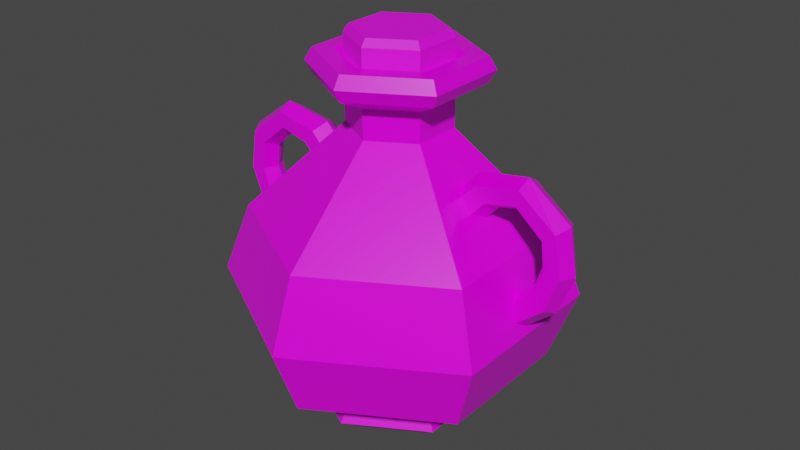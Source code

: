 # Source: Red_Potion_16.blend  (saved by Blender 2.91.10; exported with 4.5.12 LTS)
import bpy
from mathutils import Matrix  # noqa: F401  (used for matrix-valued properties, if any)

bpy.ops.wm.read_factory_settings(use_empty=True)
scene = bpy.context.scene
scene.name = 'Scene'

# ---- collections
col_collection = bpy.data.collections.new('Collection'); scene.collection.children.link(col_collection)

# ---- images (referenced by path relative to the original .blend; pixels are not part of the script)
import os
ASSET_DIR = os.environ.get("B2B_ASSET_DIR", "")  # directory of the original .blend (textures are referenced by path, not embedded)
HERE = os.path.dirname(os.path.abspath(__file__))  # packed textures are extracted next to this script under _unpacked/

def load_image(name, relpath, width, height, colorspace="sRGB"):
    """Load a texture the original file referenced (path relative to the .blend, or extracted next to this script)."""
    p = next((c for c in (os.path.join(HERE, relpath), os.path.join(ASSET_DIR, relpath)) if relpath and os.path.exists(c)), "")
    if p:
        img = bpy.data.images.load(p, check_existing=True)
        img.name = name
    else:  # same state as the original file: an image datablock whose file is absent (Cycles renders it pink)
        img = bpy.data.images.new(name, width, height)
        img.source = "FILE"
        img.filepath = "//" + (relpath or name)
    img.colorspace_settings.name = colorspace
    return img
img_color_png_085 = load_image('Color.png.085', 'Color.png', 1024, 1024, 'sRGB')

# ---- materials (node trees are filled in below, after node groups)
mat_rlow_085 = bpy.data.materials.new('RLOW.085')
mat_rlow_085.use_transparent_shadow = False
mat_rhigh_085 = bpy.data.materials.new('RHIGH.085')
mat_rhigh_085.use_transparent_shadow = False

# ---- material node trees
mat_rlow_085.use_nodes = True; mat_rlow_085.node_tree.nodes.clear()
_N = mat_rlow_085.node_tree.nodes; _L = mat_rlow_085.node_tree.links
n0 = _N.new('ShaderNodeBsdfPrincipled'); n0.name = 'Principled BSDF'; n0.location = (10, 300)
n0.distribution = 'GGX'
n0.subsurface_method = 'BURLEY'
n0.inputs[2].default_value = 0.3
n0.inputs[3].default_value = 1.45
n0.inputs[27].default_value = (0.0, 0.0, 0.0, 1.0)
n0.inputs[28].default_value = 1.0
n1 = _N.new('ShaderNodeOutputMaterial'); n1.name = 'Material Output'; n1.location = (300, 300)
n2 = _N.new('ShaderNodeTexImage'); n2.name = 'Image Texture'; n2.location = (-280, 280)
n2.image = img_color_png_085
_L.new(n0.outputs[0], n1.inputs[0])
_L.new(n2.outputs[0], n0.inputs[0])
n1.is_active_output = True
mat_rhigh_085.use_nodes = True; mat_rhigh_085.node_tree.nodes.clear()
_N = mat_rhigh_085.node_tree.nodes; _L = mat_rhigh_085.node_tree.links
n0 = _N.new('ShaderNodeBsdfPrincipled'); n0.name = 'Principled BSDF'; n0.location = (10, 300)
n0.distribution = 'GGX'
n0.subsurface_method = 'BURLEY'
n0.inputs[2].default_value = 0.65
n0.inputs[3].default_value = 1.45
n0.inputs[27].default_value = (0.0, 0.0, 0.0, 1.0)
n0.inputs[28].default_value = 1.0
n1 = _N.new('ShaderNodeOutputMaterial'); n1.name = 'Material Output'; n1.location = (300, 300)
n2 = _N.new('ShaderNodeTexImage'); n2.name = 'Image Texture'; n2.location = (-280, 280)
n2.image = img_color_png_085
_L.new(n0.outputs[0], n1.inputs[0])
_L.new(n2.outputs[0], n0.inputs[0])
n1.is_active_output = True

# ---- world
world_world = bpy.data.worlds.new('World'); scene.world = world_world
world_world.use_nodes = True; world_world.node_tree.nodes.clear()
_N = world_world.node_tree.nodes; _L = world_world.node_tree.links
n0 = _N.new('ShaderNodeOutputWorld'); n0.name = 'World Output'; n0.location = (300, 300)
n1 = _N.new('ShaderNodeBackground'); n1.name = 'Background'; n1.location = (10, 300)
n1.inputs[0].default_value = (0.05088, 0.05088, 0.05088, 1.0)
_L.new(n1.outputs[0], n0.inputs[0])
n0.is_active_output = True
world_world.color = (0.05088, 0.05088, 0.05088)
world_world.use_sun_shadow = False
world_world.sun_shadow_jitter_overblur = 0.0

# ---- meshes
me_cylinder_094 = bpy.data.meshes.new('Cylinder.094')
me_cylinder_094.from_pydata([(-0.02315, 0.01283, 0.1233), (-0.02571, 0.01428, 0.1189), (-0.02291, -0.0136, 0.1233), (-0.02545, -0.0151, 0.1189), (0.0001052, -0.02661, 0.1233), (0.0001321, -0.02956, 0.1189), (0.02288, -0.01319, 0.1233), (0.02544, -0.01463, 0.1189), (0.02264, 0.01325, 0.1233), (0.02517, 0.01475, 0.1189), (-0.0003772, 0.02626, 0.1233), (-0.0004041, 0.0292, 0.1189), (-0.02571, 0.01428, 0.1011), (-0.02545, -0.0151, 0.1011), (-0.0004041, 0.0292, 0.1011), (0.0001321, -0.02956, 0.1011), (0.02544, -0.01463, 0.1011), (0.02517, 0.01475, 0.1011), (-0.01266, -0.02233, 0.1011), (0.01239, 0.02198, 0.1011), (-0.03553, 0.02007, -0.1045), (-0.04549, 0.0257, -0.09589), (-0.0004028, 0.04078, -0.1045), (-0.0005072, 0.05222, -0.09589), (0.0351, 0.02072, -0.1045), (0.04495, 0.02653, -0.09589), (0.03547, -0.02006, -0.1045), (0.04542, -0.02568, -0.09589), (0.0003413, -0.04076, -0.1045), (0.0004457, -0.0522, -0.09589), (-0.03516, -0.0207, -0.1045), (-0.04501, -0.02651, -0.09589), (-0.07465, 0.04219, -0.0666), (-0.0004926, 0.05062, 0.1025), (-0.04363, -0.02569, 0.1025), (-0.0008129, 0.08573, -0.0666), (0.04403, -0.02489, 0.1025), (0.07381, 0.04355, -0.0666), (0.000431, -0.0506, 0.1025), (0.07459, -0.04217, -0.0666), (0.04356, 0.02571, 0.1025), (0.0007515, -0.08571, -0.0666), (-0.04409, 0.02491, 0.1025), (-0.07387, -0.04353, -0.0666), (-0.04, -0.02356, 0.1098), (0.0003926, -0.04639, 0.1098), (0.04036, -0.02282, 0.1098), (0.03994, 0.02358, 0.1098), (-0.0004542, 0.04641, 0.1098), (-0.04042, 0.02284, 0.1098), (-0.04042, 0.02284, 0.09513), (-0.0004542, 0.04641, 0.09513), (0.03994, 0.02358, 0.09513), (0.04036, -0.02282, 0.09513), (0.0003927, -0.04639, 0.09513), (-0.04, -0.02356, 0.09513), (-0.02539, -0.01494, 0.08687), (0.0002379, -0.02943, 0.08687), (0.0256, -0.01448, 0.08687), (0.02533, 0.01496, 0.08687), (-0.0002994, 0.02945, 0.08687), (-0.02566, 0.0145, 0.08687), (-0.02566, 0.0145, 0.06949), (-0.0002994, 0.02945, 0.06949), (0.02533, 0.01496, 0.06949), (0.0256, -0.01448, 0.06949), (0.0002379, -0.02943, 0.06949), (-0.02539, -0.01494, 0.06949), (-0.07438, -0.04383, 0.01501), (0.0007569, -0.0863, 0.01501), (0.07511, -0.04246, 0.01501), (0.07432, 0.04385, 0.01501), (-0.0008184, 0.08632, 0.01501), (-0.07517, 0.04248, 0.01501), (-0.03025, -0.01781, 0.1098), (0.0002893, -0.03507, 0.1098), (0.03051, -0.01725, 0.1098), (0.03019, 0.01783, 0.1098), (-0.0003508, 0.03509, 0.1098), (-0.03057, 0.01727, 0.1098), (-0.02461, -0.01448, 0.1048), (0.0002296, -0.02853, 0.1048), (0.02481, -0.01403, 0.1048), (0.02455, 0.0145, 0.1048), (-0.0002912, 0.02855, 0.1048), (-0.02487, 0.01405, 0.1048), (0.05691, -8.615e-06, 0.03148), (0.05268, -0.008941, 0.0344), (0.04422, -0.008941, 0.04025), (0.03999, -8.63e-06, 0.04317), (0.04422, 0.008924, 0.04025), (0.05268, 0.008924, 0.0344), (0.06295, 0.008924, 0.04529), (0.05672, 0.008924, 0.05343), (0.0536, -8.624e-06, 0.0575), (0.05672, -0.008941, 0.05343), (0.06295, -0.008941, 0.04529), (0.06607, -8.615e-06, 0.04122), (0.08116, 0.00806, 0.04905), (0.08231, 0.00806, 0.0582), (0.08289, -8.625e-06, 0.06278), (0.08231, -0.008078, 0.0582), (0.08116, -0.008078, 0.04905), (0.08058, -8.62e-06, 0.04447), (0.09749, 0.00806, 0.03528), (0.1049, 0.00806, 0.04084), (0.1086, -8.639e-06, 0.04362), (0.1049, -0.008078, 0.04084), (0.09749, -0.008078, 0.03528), (0.09377, -8.622e-06, 0.03249), (0.09938, 0.00806, 0.01816), (0.1086, 0.00806, 0.01718), (0.1133, -8.636e-06, 0.01669), (0.1086, -0.008078, 0.01718), (0.09938, -0.008078, 0.01816), (0.09475, -8.625e-06, 0.01866), (0.09363, 0.00806, 0.002236), (0.1005, 0.00806, -0.003953), (0.104, -8.625e-06, -0.007048), (0.1005, -0.008078, -0.003953), (0.09363, -0.008078, 0.002236), (0.09018, -8.619e-06, 0.00533), (0.08133, 0.00806, -0.008615), (0.08476, 0.00806, -0.01719), (0.08647, -8.62e-06, -0.02148), (0.08476, -0.008078, -0.01719), (0.08133, -0.008078, -0.008615), (0.07962, -8.617e-06, -0.004326), (-0.05626, -8.589e-06, 0.03148), (-0.05203, 0.008924, 0.0344), (-0.04357, 0.008924, 0.04025), (-0.03935, -8.582e-06, 0.04317), (-0.04357, -0.008941, 0.04025), (-0.05203, -0.008941, 0.0344), (-0.0623, -0.008941, 0.04529), (-0.05607, -0.008941, 0.05343), (-0.05296, -8.583e-06, 0.0575), (-0.05607, 0.008924, 0.05343), (-0.0623, 0.008924, 0.04529), (-0.06542, -8.597e-06, 0.04122), (-0.08051, -0.008078, 0.04905), (-0.08167, -0.008078, 0.0582), (-0.08224, -8.588e-06, 0.06278), (-0.08167, 0.00806, 0.0582), (-0.08051, 0.00806, 0.04905), (-0.07993, -8.587e-06, 0.04447), (-0.09684, -0.008078, 0.03528), (-0.1043, -0.008078, 0.04084), (-0.108, -8.595e-06, 0.04362), (-0.1043, 0.00806, 0.04084), (-0.09684, 0.00806, 0.03528), (-0.09312, -8.596e-06, 0.03249), (-0.09873, -0.008078, 0.01816), (-0.108, -0.008078, 0.01718), (-0.1126, -8.591e-06, 0.01669), (-0.108, 0.00806, 0.01718), (-0.09873, 0.00806, 0.01816), (-0.0941, -8.587e-06, 0.01866), (-0.09298, -0.008078, 0.002236), (-0.09989, -0.008078, -0.003953), (-0.1033, -8.603e-06, -0.007048), (-0.09989, 0.00806, -0.003953), (-0.09298, 0.00806, 0.002236), (-0.08953, -8.59e-06, 0.00533), (-0.08069, -0.008078, -0.008615), (-0.08411, -0.008078, -0.01719), (-0.08582, -8.598e-06, -0.02148), (-0.08411, 0.00806, -0.01719), (-0.08069, 0.00806, -0.008615), (-0.07897, -8.591e-06, -0.004326), (-0.04097, 0.02315, -0.08742), (-0.0004599, 0.04704, -0.08742), (-0.04054, -0.02388, -0.08742), (0.04048, 0.0239, -0.08742), (0.04091, -0.02313, -0.08742), (0.0003984, -0.04702, -0.08742), (0.0008965, -0.1016, -0.0258), (-0.0009579, 0.1016, -0.0258), (0.08843, -0.04999, -0.0258), (0.0875, 0.05162, -0.0258), (-0.08849, 0.05001, -0.0258), (-0.08756, -0.0516, -0.0258)], [], [(1, 3, 2, 0), (3, 5, 4, 2), (5, 7, 6, 4), (7, 9, 8, 6), (9, 11, 10, 8), (11, 1, 0, 10), (0, 2, 4, 6, 8, 10), (1, 12, 13, 3), (5, 15, 16, 7), (11, 14, 12, 1), (9, 17, 19, 14, 11), (7, 16, 17, 9), (3, 13, 18, 15, 5), (171, 35, 37, 173), (174, 39, 41, 175), (175, 41, 43, 172), (172, 43, 32, 170), (173, 37, 39, 174), (54, 53, 36, 38), (21, 23, 22, 20), (23, 25, 24, 22), (25, 27, 26, 24), (27, 29, 28, 26), (29, 31, 30, 28), (31, 21, 20, 30), (20, 22, 24, 26, 28, 30), (59, 60, 51, 52), (57, 58, 53, 54), (58, 59, 52, 53), (56, 57, 54, 55), (60, 61, 50, 51), (38, 36, 46, 45), (170, 32, 35, 171), (50, 55, 34, 42), (34, 38, 45, 44), (33, 42, 49, 48), (40, 33, 48, 47), (51, 50, 42, 33), (64, 63, 60, 59), (55, 54, 38, 34), (42, 34, 44, 49), (52, 51, 33, 40), (36, 40, 47, 46), (53, 52, 40, 36), (72, 73, 62, 63), (67, 66, 57, 56), (61, 56, 55, 50), (63, 62, 61, 60), (62, 67, 56, 61), (66, 65, 58, 57), (176, 178, 70, 69), (68, 69, 66, 67), (69, 70, 65, 66), (73, 68, 67, 62), (71, 72, 63, 64), (65, 64, 59, 58), (70, 71, 64, 65), (177, 180, 73, 72), (181, 176, 69, 68), (179, 177, 72, 71), (180, 181, 68, 73), (178, 179, 71, 70), (46, 47, 77, 76), (49, 44, 74, 79), (45, 46, 76, 75), (47, 48, 78, 77), (48, 49, 79, 78), (44, 45, 75, 74), (74, 75, 81, 80), (77, 78, 84, 83), (75, 76, 82, 81), (78, 79, 85, 84), (76, 77, 83, 82), (79, 74, 80, 85), (94, 93, 90, 89), (97, 96, 87, 86), (93, 92, 91, 90), (92, 97, 86, 91), (96, 95, 88, 87), (95, 94, 89, 88), (95, 96, 102, 101), (92, 93, 99, 98), (94, 95, 101, 100), (93, 94, 100, 99), (97, 92, 98, 103), (96, 97, 103, 102), (99, 100, 106, 105), (103, 98, 104, 109), (102, 103, 109, 108), (101, 102, 108, 107), (98, 99, 105, 104), (100, 101, 107, 106), (107, 108, 114, 113), (104, 105, 111, 110), (106, 107, 113, 112), (105, 106, 112, 111), (109, 104, 110, 115), (108, 109, 115, 114), (111, 112, 118, 117), (115, 110, 116, 121), (114, 115, 121, 120), (113, 114, 120, 119), (110, 111, 117, 116), (112, 113, 119, 118), (119, 120, 126, 125), (116, 117, 123, 122), (118, 119, 125, 124), (117, 118, 124, 123), (121, 116, 122, 127), (120, 121, 127, 126), (136, 135, 132, 131), (139, 138, 129, 128), (135, 134, 133, 132), (134, 139, 128, 133), (138, 137, 130, 129), (137, 136, 131, 130), (137, 138, 144, 143), (134, 135, 141, 140), (136, 137, 143, 142), (135, 136, 142, 141), (139, 134, 140, 145), (138, 139, 145, 144), (141, 142, 148, 147), (145, 140, 146, 151), (144, 145, 151, 150), (143, 144, 150, 149), (140, 141, 147, 146), (142, 143, 149, 148), (149, 150, 156, 155), (146, 147, 153, 152), (148, 149, 155, 154), (147, 148, 154, 153), (151, 146, 152, 157), (150, 151, 157, 156), (153, 154, 160, 159), (157, 152, 158, 163), (156, 157, 163, 162), (155, 156, 162, 161), (152, 153, 159, 158), (154, 155, 161, 160), (161, 162, 168, 167), (158, 159, 165, 164), (160, 161, 167, 166), (159, 160, 166, 165), (163, 158, 164, 169), (162, 163, 169, 168), (21, 170, 171, 23), (25, 173, 174, 27), (31, 172, 170, 21), (29, 175, 172, 31), (27, 174, 175, 29), (23, 171, 173, 25), (39, 37, 179, 178), (32, 43, 181, 180), (37, 35, 177, 179), (43, 41, 176, 181), (35, 32, 180, 177), (41, 39, 178, 176)])
me_cylinder_094.polygons.foreach_set('material_index', [1, 1, 1, 1, 1, 1, 1, 1, 1, 1, 1, 1, 1, 0, 0, 0, 0, 0, 0, 0, 0, 0, 0, 0, 0, 0, 0, 0, 0, 0, 0, 0, 0, 0, 0, 0, 0, 0, 0, 0, 0, 0, 0, 0, 0, 0, 0, 0, 0, 0, 0, 0, 0, 0, 0, 0, 0, 0, 0, 0, 0, 0, 0, 0, 0, 0, 0, 0, 0, 0, 0, 0, 0, 0, 0, 0, 0, 0, 0, 0, 0, 0, 0, 0, 0, 0, 0, 0, 0, 0, 0, 0, 0, 0, 0, 0, 0, 0, 0, 0, 0, 0, 0, 0, 0, 0, 0, 0, 0, 0, 0, 0, 0, 0, 0, 0, 0, 0, 0, 0, 0, 0, 0, 0, 0, 0, 0, 0, 0, 0, 0, 0, 0, 0, 0, 0, 0, 0, 0, 0, 0, 0, 0, 0, 0, 0, 0, 0, 0, 0, 0, 0, 0, 0, 0, 0, 0, 0])
_uv = me_cylinder_094.uv_layers.new(name='UVMap')
_uv.uv.foreach_set('vector', [0.7277, 0.9898, 0.7277, 0.9898, 0.7277, 0.9898, 0.7277, 0.9898, 0.7277, 0.9898, 0.7277, 0.9898, 0.7277, 0.9898, 0.7277, 0.9898, 0.7277, 0.9898, 0.7276, 0.9898, 0.7276, 0.9898, 0.7277, 0.9898, 0.7276, 0.9898, 0.7276, 0.9898, 0.7276, 0.9898, 0.7276, 0.9898, 0.7276, 0.9898, 0.7275, 0.9898, 0.7275, 0.9898, 0.7276, 0.9898, 0.7275, 0.9898, 0.7275, 0.9898, 0.7275, 0.9898, 0.7275, 0.9898, 0.7277, 0.9898, 0.7277, 0.9898, 0.7277, 0.9897, 0.7277, 0.9897, 0.7276, 0.9897, 0.7276, 0.9898, 0.7277, 0.9898, 0.7277, 0.9899, 0.7277, 0.9899, 0.7277, 0.9898, 0.7277, 0.9898, 0.7277, 0.9899, 0.7276, 0.9899, 0.7276, 0.9898, 0.7275, 0.9898, 0.7275, 0.9899, 0.7275, 0.9899, 0.7275, 0.9898, 0.7276, 0.9898, 0.7276, 0.9899, 0.7276, 0.9899, 0.7275, 0.9899, 0.7275, 0.9898, 0.7276, 0.9898, 0.7276, 0.9899, 0.7276, 0.9899, 0.7276, 0.9898, 0.7277, 0.9898, 0.7277, 0.9899, 0.7277, 0.9899, 0.7277, 0.9899, 0.7277, 0.9898, 0.2307, 0.9605, 0.2307, 0.9607, 0.2306, 0.9607, 0.2306, 0.9605, 0.2305, 0.9605, 0.2305, 0.9607, 0.2305, 0.9607, 0.2305, 0.9605, 0.2305, 0.9605, 0.2305, 0.9607, 0.2304, 0.9607, 0.2304, 0.9605, 0.2304, 0.9605, 0.2304, 0.9607, 0.2304, 0.9607, 0.2304, 0.9605, 0.2306, 0.9605, 0.2306, 0.9607, 0.2305, 0.9607, 0.2305, 0.9605, 0.2305, 0.9607, 0.2305, 0.9607, 0.2305, 0.9607, 0.2305, 0.9607, 0.2307, 0.9605, 0.2307, 0.9605, 0.2307, 0.9605, 0.2307, 0.9605, 0.2307, 0.9605, 0.2306, 0.9605, 0.2306, 0.9605, 0.2307, 0.9605, 0.2306, 0.9605, 0.2305, 0.9605, 0.2305, 0.9605, 0.2306, 0.9605, 0.2305, 0.9605, 0.2305, 0.9605, 0.2305, 0.9605, 0.2305, 0.9605, 0.2305, 0.9605, 0.2304, 0.9605, 0.2304, 0.9605, 0.2305, 0.9605, 0.2304, 0.9605, 0.2304, 0.9605, 0.2304, 0.9605, 0.2304, 0.9605, 0.2306, 0.9605, 0.2307, 0.9605, 0.2307, 0.9604, 0.2306, 0.9603, 0.2306, 0.9604, 0.2306, 0.9605, 0.2306, 0.9607, 0.2307, 0.9607, 0.2307, 0.9607, 0.2306, 0.9607, 0.2305, 0.9607, 0.2305, 0.9607, 0.2305, 0.9607, 0.2305, 0.9607, 0.2305, 0.9607, 0.2306, 0.9607, 0.2306, 0.9607, 0.2305, 0.9607, 0.2304, 0.9607, 0.2305, 0.9607, 0.2305, 0.9607, 0.2304, 0.9607, 0.2307, 0.9607, 0.2307, 0.9607, 0.2307, 0.9607, 0.2307, 0.9607, 0.2305, 0.9607, 0.2305, 0.9607, 0.2305, 0.9607, 0.2305, 0.9607, 0.2307, 0.9605, 0.2307, 0.9607, 0.2307, 0.9607, 0.2307, 0.9605, 0.2304, 0.9607, 0.2304, 0.9607, 0.2304, 0.9607, 0.2304, 0.9607, 0.2304, 0.9607, 0.2305, 0.9607, 0.2305, 0.9607, 0.2304, 0.9607, 0.2307, 0.9607, 0.2307, 0.9607, 0.2307, 0.9607, 0.2307, 0.9607, 0.2306, 0.9607, 0.2307, 0.9607, 0.2307, 0.9607, 0.2306, 0.9607, 0.2307, 0.9607, 0.2307, 0.9607, 0.2307, 0.9607, 0.2307, 0.9607, 0.2306, 0.9607, 0.2307, 0.9607, 0.2307, 0.9607, 0.2306, 0.9607, 0.2304, 0.9607, 0.2305, 0.9607, 0.2305, 0.9607, 0.2304, 0.9607, 0.2304, 0.9607, 0.2304, 0.9607, 0.2304, 0.9607, 0.2304, 0.9607, 0.2306, 0.9607, 0.2307, 0.9607, 0.2307, 0.9607, 0.2306, 0.9607, 0.2305, 0.9607, 0.2306, 0.9607, 0.2306, 0.9607, 0.2305, 0.9607, 0.2305, 0.9607, 0.2306, 0.9607, 0.2306, 0.9607, 0.2305, 0.9607, 0.2307, 0.9607, 0.2307, 0.9607, 0.2307, 0.9607, 0.2307, 0.9607, 0.2304, 0.9607, 0.2305, 0.9607, 0.2305, 0.9607, 0.2304, 0.9607, 0.2304, 0.9607, 0.2304, 0.9607, 0.2304, 0.9607, 0.2304, 0.9607, 0.2307, 0.9607, 0.2307, 0.9607, 0.2307, 0.9607, 0.2307, 0.9607, 0.2304, 0.9607, 0.2304, 0.9607, 0.2304, 0.9607, 0.2304, 0.9607, 0.2305, 0.9607, 0.2305, 0.9607, 0.2305, 0.9607, 0.2305, 0.9607, 0.2305, 0.9607, 0.2305, 0.9607, 0.2305, 0.9607, 0.2305, 0.9607, 0.2304, 0.9607, 0.2305, 0.9607, 0.2305, 0.9607, 0.2304, 0.9607, 0.2305, 0.9607, 0.2305, 0.9607, 0.2305, 0.9607, 0.2305, 0.9607, 0.2304, 0.9607, 0.2304, 0.9607, 0.2304, 0.9607, 0.2304, 0.9607, 0.2306, 0.9607, 0.2307, 0.9607, 0.2307, 0.9607, 0.2306, 0.9607, 0.2305, 0.9607, 0.2306, 0.9607, 0.2306, 0.9607, 0.2305, 0.9607, 0.2305, 0.9607, 0.2306, 0.9607, 0.2306, 0.9607, 0.2305, 0.9607, 0.2307, 0.9607, 0.2307, 0.9607, 0.2307, 0.9607, 0.2307, 0.9607, 0.2304, 0.9607, 0.2305, 0.9607, 0.2305, 0.9607, 0.2304, 0.9607, 0.2306, 0.9607, 0.2307, 0.9607, 0.2307, 0.9607, 0.2306, 0.9607, 0.2304, 0.9607, 0.2304, 0.9607, 0.2304, 0.9607, 0.2304, 0.9607, 0.2305, 0.9607, 0.2306, 0.9607, 0.2306, 0.9607, 0.2305, 0.9607, 0.2305, 0.9607, 0.2306, 0.9607, 0.2306, 0.9607, 0.2305, 0.9607, 0.2304, 0.9607, 0.2304, 0.9607, 0.2304, 0.9607, 0.2304, 0.9607, 0.2305, 0.9607, 0.2305, 0.9607, 0.2305, 0.9607, 0.2305, 0.9607, 0.2306, 0.9607, 0.2307, 0.9607, 0.2307, 0.9607, 0.2306, 0.9607, 0.2307, 0.9607, 0.2307, 0.9607, 0.2307, 0.9607, 0.2307, 0.9607, 0.2304, 0.9607, 0.2305, 0.9607, 0.2305, 0.9607, 0.2304, 0.9607, 0.2304, 0.9607, 0.2305, 0.9607, 0.2305, 0.9607, 0.2304, 0.9607, 0.2306, 0.9607, 0.2307, 0.9607, 0.2307, 0.9607, 0.2306, 0.9607, 0.2305, 0.9607, 0.2305, 0.9607, 0.2305, 0.9607, 0.2305, 0.9607, 0.2307, 0.9607, 0.2307, 0.9607, 0.2307, 0.9607, 0.2307, 0.9607, 0.2305, 0.9607, 0.2306, 0.9607, 0.2306, 0.9607, 0.2305, 0.9607, 0.2304, 0.9607, 0.2304, 0.9607, 0.2304, 0.9607, 0.2304, 0.9607, 0.2306, 0.9508, 0.2307, 0.9508, 0.2307, 0.9508, 0.2306, 0.9508, 0.2304, 0.9508, 0.2305, 0.9508, 0.2305, 0.9508, 0.2304, 0.9508, 0.2307, 0.9508, 0.2307, 0.9508, 0.2307, 0.9508, 0.2307, 0.9508, 0.2304, 0.9508, 0.2304, 0.9508, 0.2304, 0.9508, 0.2304, 0.9508, 0.2305, 0.9508, 0.2305, 0.9508, 0.2305, 0.9508, 0.2305, 0.9508, 0.2305, 0.9508, 0.2306, 0.9508, 0.2306, 0.9508, 0.2305, 0.9508, 0.2305, 0.9508, 0.2305, 0.9508, 0.2305, 0.9508, 0.2305, 0.9508, 0.2307, 0.9508, 0.2307, 0.9508, 0.2307, 0.9508, 0.2307, 0.9508, 0.2306, 0.9508, 0.2305, 0.9508, 0.2305, 0.9508, 0.2306, 0.9508, 0.2307, 0.9508, 0.2306, 0.9508, 0.2306, 0.9508, 0.2307, 0.9508, 0.2304, 0.9508, 0.2304, 0.9508, 0.2304, 0.9508, 0.2304, 0.9508, 0.2305, 0.9508, 0.2304, 0.9508, 0.2304, 0.9508, 0.2305, 0.9508, 0.2307, 0.9508, 0.2306, 0.9508, 0.2306, 0.9508, 0.2307, 0.9508, 0.2304, 0.9508, 0.2304, 0.9508, 0.2304, 0.9508, 0.2304, 0.9508, 0.2305, 0.9508, 0.2304, 0.9508, 0.2304, 0.9508, 0.2305, 0.9508, 0.2305, 0.9508, 0.2305, 0.9508, 0.2305, 0.9508, 0.2305, 0.9508, 0.2307, 0.9508, 0.2307, 0.9508, 0.2307, 0.9508, 0.2307, 0.9508, 0.2306, 0.9508, 0.2305, 0.9508, 0.2305, 0.9508, 0.2306, 0.9508, 0.2305, 0.9508, 0.2305, 0.9508, 0.2305, 0.9508, 0.2305, 0.9508, 0.2307, 0.9508, 0.2307, 0.9508, 0.2307, 0.9508, 0.2307, 0.9508, 0.2306, 0.9508, 0.2305, 0.9508, 0.2305, 0.9508, 0.2306, 0.9508, 0.2307, 0.9508, 0.2306, 0.9508, 0.2306, 0.9508, 0.2307, 0.9508, 0.2304, 0.9508, 0.2304, 0.9508, 0.2304, 0.9508, 0.2304, 0.9508, 0.2305, 0.9508, 0.2304, 0.9508, 0.2304, 0.9508, 0.2305, 0.9508, 0.2307, 0.9508, 0.2306, 0.9508, 0.2306, 0.9508, 0.2307, 0.9508, 0.2304, 0.9508, 0.2304, 0.9508, 0.2304, 0.9508, 0.2304, 0.9508, 0.2305, 0.9508, 0.2304, 0.9508, 0.2304, 0.9508, 0.2305, 0.9508, 0.2305, 0.9508, 0.2305, 0.9508, 0.2305, 0.9508, 0.2305, 0.9508, 0.2307, 0.9508, 0.2307, 0.9508, 0.2307, 0.9508, 0.2307, 0.9508, 0.2306, 0.9508, 0.2305, 0.9508, 0.2305, 0.9508, 0.2306, 0.9508, 0.2305, 0.9508, 0.2305, 0.9508, 0.2305, 0.9508, 0.2305, 0.9508, 0.2307, 0.9508, 0.2307, 0.9508, 0.2307, 0.9508, 0.2307, 0.9508, 0.2306, 0.9508, 0.2305, 0.9508, 0.2305, 0.9508, 0.2306, 0.9508, 0.2307, 0.9508, 0.2306, 0.9508, 0.2306, 0.9508, 0.2307, 0.9508, 0.2304, 0.9508, 0.2304, 0.9508, 0.2304, 0.9508, 0.2304, 0.9508, 0.2305, 0.9508, 0.2304, 0.9508, 0.2304, 0.9508, 0.2305, 0.9508, 0.2306, 0.9508, 0.2307, 0.9508, 0.2307, 0.9508, 0.2306, 0.9508, 0.2304, 0.9508, 0.2305, 0.9508, 0.2305, 0.9508, 0.2304, 0.9508, 0.2307, 0.9508, 0.2307, 0.9508, 0.2307, 0.9508, 0.2307, 0.9508, 0.2304, 0.9508, 0.2304, 0.9508, 0.2304, 0.9508, 0.2304, 0.9508, 0.2305, 0.9508, 0.2305, 0.9508, 0.2305, 0.9508, 0.2305, 0.9508, 0.2305, 0.9508, 0.2306, 0.9508, 0.2306, 0.9508, 0.2305, 0.9508, 0.2305, 0.9508, 0.2305, 0.9508, 0.2305, 0.9508, 0.2305, 0.9508, 0.2307, 0.9508, 0.2307, 0.9508, 0.2307, 0.9508, 0.2307, 0.9508, 0.2306, 0.9508, 0.2305, 0.9508, 0.2305, 0.9508, 0.2306, 0.9508, 0.2307, 0.9508, 0.2306, 0.9508, 0.2306, 0.9508, 0.2307, 0.9508, 0.2304, 0.9508, 0.2304, 0.9508, 0.2304, 0.9508, 0.2304, 0.9508, 0.2305, 0.9508, 0.2304, 0.9508, 0.2304, 0.9508, 0.2305, 0.9508, 0.2307, 0.9508, 0.2306, 0.9508, 0.2306, 0.9508, 0.2307, 0.9508, 0.2304, 0.9508, 0.2304, 0.9508, 0.2304, 0.9508, 0.2304, 0.9508, 0.2305, 0.9508, 0.2304, 0.9508, 0.2304, 0.9508, 0.2305, 0.9508, 0.2305, 0.9508, 0.2305, 0.9508, 0.2305, 0.9508, 0.2305, 0.9508, 0.2307, 0.9508, 0.2307, 0.9508, 0.2307, 0.9508, 0.2307, 0.9508, 0.2306, 0.9508, 0.2305, 0.9508, 0.2305, 0.9508, 0.2306, 0.9508, 0.2305, 0.9508, 0.2305, 0.9508, 0.2305, 0.9508, 0.2305, 0.9508, 0.2307, 0.9508, 0.2307, 0.9508, 0.2307, 0.9508, 0.2307, 0.9508, 0.2306, 0.9508, 0.2305, 0.9508, 0.2305, 0.9508, 0.2306, 0.9508, 0.2307, 0.9508, 0.2306, 0.9508, 0.2306, 0.9508, 0.2307, 0.9508, 0.2304, 0.9508, 0.2304, 0.9508, 0.2304, 0.9508, 0.2304, 0.9508, 0.2305, 0.9508, 0.2304, 0.9508, 0.2304, 0.9508, 0.2305, 0.9508, 0.2307, 0.9508, 0.2306, 0.9508, 0.2306, 0.9508, 0.2307, 0.9508, 0.2304, 0.9508, 0.2304, 0.9508, 0.2304, 0.9508, 0.2304, 0.9508, 0.2305, 0.9508, 0.2304, 0.9508, 0.2304, 0.9508, 0.2305, 0.9508, 0.2305, 0.9508, 0.2305, 0.9508, 0.2305, 0.9508, 0.2305, 0.9508, 0.2307, 0.9508, 0.2307, 0.9508, 0.2307, 0.9508, 0.2307, 0.9508, 0.2306, 0.9508, 0.2305, 0.9508, 0.2305, 0.9508, 0.2306, 0.9508, 0.2305, 0.9508, 0.2305, 0.9508, 0.2305, 0.9508, 0.2305, 0.9508, 0.2307, 0.9508, 0.2307, 0.9508, 0.2307, 0.9508, 0.2307, 0.9508, 0.2306, 0.9508, 0.2305, 0.9508, 0.2305, 0.9508, 0.2306, 0.9508, 0.2307, 0.9508, 0.2306, 0.9508, 0.2306, 0.9508, 0.2307, 0.9508, 0.2304, 0.9508, 0.2304, 0.9508, 0.2304, 0.9508, 0.2304, 0.9508, 0.2305, 0.9508, 0.2304, 0.9508, 0.2304, 0.9508, 0.2305, 0.9508, 0.2307, 0.9605, 0.2307, 0.9605, 0.2307, 0.9605, 0.2307, 0.9605, 0.2306, 0.9605, 0.2306, 0.9605, 0.2305, 0.9605, 0.2305, 0.9605, 0.2304, 0.9605, 0.2304, 0.9605, 0.2304, 0.9605, 0.2304, 0.9605, 0.2305, 0.9605, 0.2305, 0.9605, 0.2304, 0.9605, 0.2304, 0.9605, 0.2305, 0.9605, 0.2305, 0.9605, 0.2305, 0.9605, 0.2305, 0.9605, 0.2307, 0.9605, 0.2307, 0.9605, 0.2306, 0.9605, 0.2306, 0.9605, 0.2305, 0.9607, 0.2306, 0.9607, 0.2306, 0.9607, 0.2305, 0.9607, 0.2304, 0.9607, 0.2304, 0.9607, 0.2304, 0.9607, 0.2304, 0.9607, 0.2306, 0.9607, 0.2307, 0.9607, 0.2307, 0.9607, 0.2306, 0.9607, 0.2304, 0.9607, 0.2305, 0.9607, 0.2305, 0.9607, 0.2304, 0.9607, 0.2307, 0.9607, 0.2307, 0.9607, 0.2307, 0.9607, 0.2307, 0.9607, 0.2305, 0.9607, 0.2305, 0.9607, 0.2305, 0.9607, 0.2305, 0.9607])
me_cylinder_094.materials.append(mat_rlow_085)
me_cylinder_094.materials.append(mat_rhigh_085)
me_cylinder_094.use_remesh_fix_poles = True
me_cylinder_094.use_remesh_preserve_attributes = False
me_cylinder_094.use_mirror_vertex_groups = False
me_cylinder_094.update()

# ---- objects
ob_red_potion_16 = bpy.data.objects.new('Red_Potion_16', me_cylinder_094)

# ---- transforms, parenting, visibility, modifiers, constraints
ob_red_potion_16.location = (0.0, 0.0, 0.0)
ob_red_potion_16.lineart.crease_threshold = 0.0

# ---- collection membership
col_collection.objects.link(ob_red_potion_16)

# ---- scene / render settings (as saved in the file)
scene.frame_start = 1; scene.frame_end = 250; scene.frame_set(1)
scene.render.engine = 'BLENDER_EEVEE_NEXT'
scene.cycles.use_denoising = False
scene.cycles.samples = 128
scene.cycles.sampling_pattern = 'TABULATED_SOBOL'
scene.cycles.use_adaptive_sampling = False
scene.cycles.use_light_tree = False
scene.view_settings.view_transform = 'Filmic'
bpy.context.view_layer.update()

# ---- added for rendering (the .blend has no active camera and no usable light): camera, sun
cam_auto = bpy.data.cameras.new('AutoCamera')
cam_auto.lens = 50.0
cam_auto.sensor_width = 36.0
cam_auto.clip_end = 1000.0
ob_auto_camera = bpy.data.objects.new('AutoCamera', cam_auto)
scene.collection.objects.link(ob_auto_camera)
ob_auto_camera.location = (0.351655, -0.421588, 0.290466)
ob_auto_camera.rotation_euler = (1.09748, -7.21219e-08, 0.694738)
scene.camera = ob_auto_camera
light_auto_sun = bpy.data.lights.new('AutoSun', 'SUN')
light_auto_sun.energy = 3.0
light_auto_sun.angle = 0.0523599
ob_auto_sun = bpy.data.objects.new('AutoSun', light_auto_sun)
scene.collection.objects.link(ob_auto_sun)
ob_auto_sun.rotation_euler = (0.872665, 0.174533, 0.523599)
bpy.context.view_layer.update()
